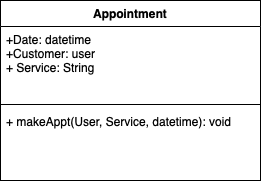

The diagram above was exported from draw.io. Its source (the exported page's mxGraphModel, read from the mxfile embedded in the PNG):
<mxGraphModel dx="1010" dy="681" grid="1" gridSize="10" guides="1" tooltips="1" connect="1" arrows="1" fold="1" page="1" pageScale="1" pageWidth="850" pageHeight="1100" math="0" shadow="0">
  <root>
    <mxCell id="0" />
    <mxCell id="1" parent="0" />
    <mxCell id="ajH3ct82S_v2TMHZ7RwH-1" value="Appointment" style="swimlane;fontStyle=1;align=center;verticalAlign=top;childLayout=stackLayout;horizontal=1;startSize=26;horizontalStack=0;resizeParent=1;resizeParentMax=0;resizeLast=0;collapsible=1;marginBottom=0;whiteSpace=wrap;html=1;" vertex="1" parent="1">
      <mxGeometry x="340" y="310" width="260" height="180" as="geometry" />
    </mxCell>
    <mxCell id="ajH3ct82S_v2TMHZ7RwH-2" value="+Date: datetime&lt;div&gt;+Customer: user&lt;/div&gt;&lt;div&gt;+ Service: String&lt;/div&gt;" style="text;strokeColor=none;fillColor=none;align=left;verticalAlign=top;spacingLeft=4;spacingRight=4;overflow=hidden;rotatable=0;points=[[0,0.5],[1,0.5]];portConstraint=eastwest;whiteSpace=wrap;html=1;" vertex="1" parent="ajH3ct82S_v2TMHZ7RwH-1">
      <mxGeometry y="26" width="260" height="74" as="geometry" />
    </mxCell>
    <mxCell id="ajH3ct82S_v2TMHZ7RwH-3" value="" style="line;strokeWidth=1;fillColor=none;align=left;verticalAlign=middle;spacingTop=-1;spacingLeft=3;spacingRight=3;rotatable=0;labelPosition=right;points=[];portConstraint=eastwest;strokeColor=inherit;" vertex="1" parent="ajH3ct82S_v2TMHZ7RwH-1">
      <mxGeometry y="100" width="260" height="8" as="geometry" />
    </mxCell>
    <mxCell id="ajH3ct82S_v2TMHZ7RwH-4" value="+ makeAppt(User, Service, datetime): void" style="text;strokeColor=none;fillColor=none;align=left;verticalAlign=top;spacingLeft=4;spacingRight=4;overflow=hidden;rotatable=0;points=[[0,0.5],[1,0.5]];portConstraint=eastwest;whiteSpace=wrap;html=1;" vertex="1" parent="ajH3ct82S_v2TMHZ7RwH-1">
      <mxGeometry y="108" width="260" height="72" as="geometry" />
    </mxCell>
  </root>
</mxGraphModel>